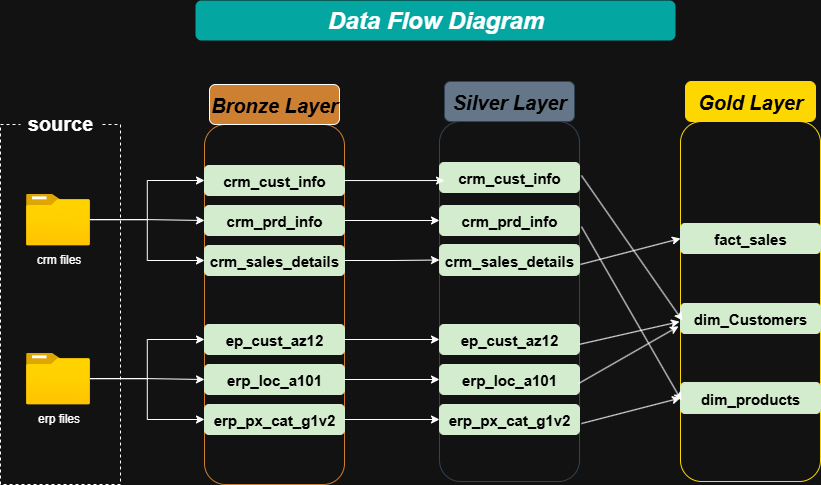

The diagram above was exported from draw.io. Its source (the exported page's mxGraphModel, read from the mxfile embedded in the PNG):
<mxGraphModel dx="2072" dy="581" grid="1" gridSize="10" guides="1" tooltips="1" connect="1" arrows="1" fold="1" page="1" pageScale="1" pageWidth="1200" pageHeight="1920" math="0" shadow="0">
  <root>
    <mxCell id="0" />
    <mxCell id="1" parent="0" />
    <mxCell id="hoVvTSWG927lSJn28P0V-1" value="" style="rounded=0;whiteSpace=wrap;html=1;fillColor=none;dashed=1;" parent="1" vertex="1">
      <mxGeometry x="-1036" y="283" width="120" height="360" as="geometry" />
    </mxCell>
    <mxCell id="hoVvTSWG927lSJn28P0V-2" value="" style="rounded=1;whiteSpace=wrap;html=1;fillColor=none;fontColor=#000000;strokeColor=#CD7F32;" parent="1" vertex="1">
      <mxGeometry x="-832" y="283" width="140" height="360" as="geometry" />
    </mxCell>
    <mxCell id="hoVvTSWG927lSJn28P0V-4" value="&lt;font style=&quot;font-size: 20px; color: rgb(0, 0, 0);&quot;&gt;&lt;b&gt;&lt;i&gt;Bronze Layer&lt;/i&gt;&lt;/b&gt;&lt;/font&gt;" style="rounded=1;whiteSpace=wrap;html=1;fillColor=#CD7F32;strokeColor=default;gradientColor=none;" parent="1" vertex="1">
      <mxGeometry x="-827" y="243" width="130" height="40" as="geometry" />
    </mxCell>
    <mxCell id="hoVvTSWG927lSJn28P0V-6" value="&lt;font style=&quot;font-size: 15px; color: rgb(0, 0, 0);&quot;&gt;&lt;b&gt;crm_cust_info&lt;/b&gt;&lt;/font&gt;" style="rounded=1;whiteSpace=wrap;html=1;fillColor=#D3ECCD;strokeColor=#D3ECCD;gradientColor=none;align=center;verticalAlign=middle;fontFamily=Helvetica;fontSize=12;fontColor=default;" parent="1" vertex="1">
      <mxGeometry x="-832" y="324" width="140" height="30" as="geometry" />
    </mxCell>
    <mxCell id="qPZdCLvwFA1s4Xsp_Buq-11" style="edgeStyle=orthogonalEdgeStyle;rounded=0;orthogonalLoop=1;jettySize=auto;html=1;" edge="1" parent="1" source="hoVvTSWG927lSJn28P0V-7" target="qPZdCLvwFA1s4Xsp_Buq-4">
      <mxGeometry relative="1" as="geometry" />
    </mxCell>
    <mxCell id="hoVvTSWG927lSJn28P0V-7" value="&lt;b style=&quot;color: rgb(0, 0, 0); font-size: 15px;&quot;&gt;crm_sales_details&lt;/b&gt;" style="rounded=1;whiteSpace=wrap;html=1;fillColor=#D3ECCD;strokeColor=#D3ECCD;gradientColor=none;align=center;verticalAlign=middle;fontFamily=Helvetica;fontSize=12;fontColor=default;" parent="1" vertex="1">
      <mxGeometry x="-832" y="404" width="140" height="30" as="geometry" />
    </mxCell>
    <mxCell id="qPZdCLvwFA1s4Xsp_Buq-10" style="edgeStyle=orthogonalEdgeStyle;rounded=0;orthogonalLoop=1;jettySize=auto;html=1;" edge="1" parent="1" source="hoVvTSWG927lSJn28P0V-8" target="qPZdCLvwFA1s4Xsp_Buq-5">
      <mxGeometry relative="1" as="geometry" />
    </mxCell>
    <mxCell id="hoVvTSWG927lSJn28P0V-8" value="&lt;b style=&quot;color: rgb(0, 0, 0); font-size: 15px;&quot;&gt;crm_prd_info&lt;/b&gt;" style="rounded=1;whiteSpace=wrap;html=1;fillColor=#D3ECCD;strokeColor=#D3ECCD;gradientColor=none;align=center;verticalAlign=middle;fontFamily=Helvetica;fontSize=12;fontColor=default;" parent="1" vertex="1">
      <mxGeometry x="-832" y="364" width="140" height="30" as="geometry" />
    </mxCell>
    <mxCell id="hoVvTSWG927lSJn28P0V-14" style="edgeStyle=orthogonalEdgeStyle;rounded=0;orthogonalLoop=1;jettySize=auto;html=1;" parent="1" source="hoVvTSWG927lSJn28P0V-9" target="hoVvTSWG927lSJn28P0V-6" edge="1">
      <mxGeometry relative="1" as="geometry" />
    </mxCell>
    <mxCell id="hoVvTSWG927lSJn28P0V-15" style="edgeStyle=orthogonalEdgeStyle;rounded=0;orthogonalLoop=1;jettySize=auto;html=1;" parent="1" source="hoVvTSWG927lSJn28P0V-9" target="hoVvTSWG927lSJn28P0V-8" edge="1">
      <mxGeometry relative="1" as="geometry" />
    </mxCell>
    <mxCell id="hoVvTSWG927lSJn28P0V-16" style="edgeStyle=orthogonalEdgeStyle;rounded=0;orthogonalLoop=1;jettySize=auto;html=1;" parent="1" source="hoVvTSWG927lSJn28P0V-9" target="hoVvTSWG927lSJn28P0V-7" edge="1">
      <mxGeometry relative="1" as="geometry" />
    </mxCell>
    <mxCell id="hoVvTSWG927lSJn28P0V-9" value="crm files" style="image;aspect=fixed;html=1;points=[];align=center;fontSize=12;image=img/lib/azure2/general/Folder_Blank.svg;" parent="1" vertex="1">
      <mxGeometry x="-1010.5" y="352.06" width="64" height="51.94" as="geometry" />
    </mxCell>
    <mxCell id="qPZdCLvwFA1s4Xsp_Buq-12" style="edgeStyle=orthogonalEdgeStyle;rounded=0;orthogonalLoop=1;jettySize=auto;html=1;" edge="1" parent="1" source="hoVvTSWG927lSJn28P0V-17" target="qPZdCLvwFA1s4Xsp_Buq-6">
      <mxGeometry relative="1" as="geometry" />
    </mxCell>
    <mxCell id="hoVvTSWG927lSJn28P0V-17" value="&lt;font style=&quot;font-size: 15px; color: rgb(0, 0, 0);&quot;&gt;&lt;b&gt;ep_cust_az12&lt;/b&gt;&lt;/font&gt;" style="rounded=1;whiteSpace=wrap;html=1;fillColor=#D3ECCD;strokeColor=#D3ECCD;gradientColor=none;align=center;verticalAlign=middle;fontFamily=Helvetica;fontSize=12;fontColor=default;" parent="1" vertex="1">
      <mxGeometry x="-832" y="483" width="140" height="30" as="geometry" />
    </mxCell>
    <mxCell id="qPZdCLvwFA1s4Xsp_Buq-14" style="edgeStyle=orthogonalEdgeStyle;rounded=0;orthogonalLoop=1;jettySize=auto;html=1;" edge="1" parent="1" source="hoVvTSWG927lSJn28P0V-18" target="qPZdCLvwFA1s4Xsp_Buq-7">
      <mxGeometry relative="1" as="geometry" />
    </mxCell>
    <mxCell id="hoVvTSWG927lSJn28P0V-18" value="&lt;b style=&quot;color: rgb(0, 0, 0); font-size: 15px;&quot;&gt;erp_px_cat_g1v2&lt;/b&gt;" style="rounded=1;whiteSpace=wrap;html=1;fillColor=#D3ECCD;strokeColor=#D3ECCD;gradientColor=none;align=center;verticalAlign=middle;fontFamily=Helvetica;fontSize=12;fontColor=default;" parent="1" vertex="1">
      <mxGeometry x="-832" y="563" width="140" height="30" as="geometry" />
    </mxCell>
    <mxCell id="qPZdCLvwFA1s4Xsp_Buq-13" style="edgeStyle=orthogonalEdgeStyle;rounded=0;orthogonalLoop=1;jettySize=auto;html=1;" edge="1" parent="1" source="hoVvTSWG927lSJn28P0V-19" target="qPZdCLvwFA1s4Xsp_Buq-8">
      <mxGeometry relative="1" as="geometry" />
    </mxCell>
    <mxCell id="hoVvTSWG927lSJn28P0V-19" value="&lt;b style=&quot;color: rgb(0, 0, 0); font-size: 15px;&quot;&gt;erp_loc_a101&lt;/b&gt;" style="rounded=1;whiteSpace=wrap;html=1;fillColor=#D3ECCD;strokeColor=#D3ECCD;gradientColor=none;align=center;verticalAlign=middle;fontFamily=Helvetica;fontSize=12;fontColor=default;" parent="1" vertex="1">
      <mxGeometry x="-832" y="523" width="140" height="30" as="geometry" />
    </mxCell>
    <mxCell id="hoVvTSWG927lSJn28P0V-20" style="edgeStyle=orthogonalEdgeStyle;rounded=0;orthogonalLoop=1;jettySize=auto;html=1;" parent="1" source="hoVvTSWG927lSJn28P0V-23" target="hoVvTSWG927lSJn28P0V-17" edge="1">
      <mxGeometry relative="1" as="geometry" />
    </mxCell>
    <mxCell id="hoVvTSWG927lSJn28P0V-21" style="edgeStyle=orthogonalEdgeStyle;rounded=0;orthogonalLoop=1;jettySize=auto;html=1;" parent="1" source="hoVvTSWG927lSJn28P0V-23" target="hoVvTSWG927lSJn28P0V-19" edge="1">
      <mxGeometry relative="1" as="geometry" />
    </mxCell>
    <mxCell id="hoVvTSWG927lSJn28P0V-22" style="edgeStyle=orthogonalEdgeStyle;rounded=0;orthogonalLoop=1;jettySize=auto;html=1;" parent="1" source="hoVvTSWG927lSJn28P0V-23" target="hoVvTSWG927lSJn28P0V-18" edge="1">
      <mxGeometry relative="1" as="geometry" />
    </mxCell>
    <mxCell id="hoVvTSWG927lSJn28P0V-23" value="erp files" style="image;aspect=fixed;html=1;points=[];align=center;fontSize=12;image=img/lib/azure2/general/Folder_Blank.svg;" parent="1" vertex="1">
      <mxGeometry x="-1010.5" y="511.06" width="64" height="51.94" as="geometry" />
    </mxCell>
    <mxCell id="hoVvTSWG927lSJn28P0V-24" value="&lt;font style=&quot;font-size: 20px;&quot;&gt;&lt;b&gt;source&lt;/b&gt;&lt;/font&gt;" style="text;html=1;align=center;verticalAlign=middle;whiteSpace=wrap;rounded=0;fillColor=default;gradientColor=none;strokeColor=none;" parent="1" vertex="1">
      <mxGeometry x="-1016" y="263" width="80" height="35" as="geometry" />
    </mxCell>
    <mxCell id="qPZdCLvwFA1s4Xsp_Buq-1" value="" style="rounded=1;whiteSpace=wrap;html=1;fillColor=none;fontColor=#ffffff;strokeColor=#314354;" vertex="1" parent="1">
      <mxGeometry x="-597" y="280" width="140" height="360" as="geometry" />
    </mxCell>
    <mxCell id="qPZdCLvwFA1s4Xsp_Buq-16" value="" style="rounded=1;whiteSpace=wrap;html=1;fillColor=none;fontColor=#ffffff;strokeColor=#FFD700;" vertex="1" parent="1">
      <mxGeometry x="-356" y="280" width="140" height="360" as="geometry" />
    </mxCell>
    <mxCell id="qPZdCLvwFA1s4Xsp_Buq-2" value="&lt;font style=&quot;font-size: 20px; color: rgb(0, 0, 0);&quot;&gt;&lt;b&gt;&lt;i&gt;Silver Layer&lt;/i&gt;&lt;/b&gt;&lt;/font&gt;" style="rounded=1;whiteSpace=wrap;html=1;fillColor=#647687;strokeColor=#314354;fontColor=#ffffff;" vertex="1" parent="1">
      <mxGeometry x="-592" y="240" width="130" height="40" as="geometry" />
    </mxCell>
    <mxCell id="qPZdCLvwFA1s4Xsp_Buq-17" value="&lt;font style=&quot;font-size: 20px; color: rgb(0, 0, 0);&quot;&gt;&lt;b&gt;&lt;i&gt;Gold Layer&lt;/i&gt;&lt;/b&gt;&lt;/font&gt;" style="rounded=1;whiteSpace=wrap;html=1;fillColor=#FFD700;strokeColor=#FFD700;fontColor=#ffffff;" vertex="1" parent="1">
      <mxGeometry x="-351" y="240" width="130" height="40" as="geometry" />
    </mxCell>
    <mxCell id="qPZdCLvwFA1s4Xsp_Buq-3" value="&lt;font style=&quot;font-size: 15px; color: rgb(0, 0, 0);&quot;&gt;&lt;b&gt;crm_cust_info&lt;/b&gt;&lt;/font&gt;" style="rounded=1;whiteSpace=wrap;html=1;fillColor=#D3ECCD;strokeColor=#D3ECCD;fontColor=default;align=center;verticalAlign=middle;fontFamily=Helvetica;fontSize=12;gradientColor=none;" vertex="1" parent="1">
      <mxGeometry x="-597" y="321" width="140" height="30" as="geometry" />
    </mxCell>
    <mxCell id="qPZdCLvwFA1s4Xsp_Buq-18" value="&lt;font style=&quot;font-size: 15px; color: rgb(0, 0, 0);&quot;&gt;&lt;b&gt;fact_sales&lt;/b&gt;&lt;/font&gt;" style="rounded=1;whiteSpace=wrap;html=1;fillColor=#D3ECCD;strokeColor=#D3ECCD;fontColor=default;align=center;verticalAlign=middle;fontFamily=Helvetica;fontSize=12;gradientColor=none;" vertex="1" parent="1">
      <mxGeometry x="-356" y="382" width="140" height="30" as="geometry" />
    </mxCell>
    <mxCell id="qPZdCLvwFA1s4Xsp_Buq-4" value="&lt;b style=&quot;color: rgb(0, 0, 0); font-size: 15px;&quot;&gt;crm_sales_details&lt;/b&gt;" style="rounded=1;whiteSpace=wrap;html=1;fillColor=#D3ECCD;strokeColor=#D3ECCD;fontColor=default;align=center;verticalAlign=middle;fontFamily=Helvetica;fontSize=12;gradientColor=none;" vertex="1" parent="1">
      <mxGeometry x="-597" y="403" width="140" height="31" as="geometry" />
    </mxCell>
    <mxCell id="qPZdCLvwFA1s4Xsp_Buq-19" value="&lt;font color=&quot;#000000&quot;&gt;&lt;span style=&quot;font-size: 15px;&quot;&gt;&lt;b&gt;dim_products&lt;/b&gt;&lt;/span&gt;&lt;/font&gt;" style="rounded=1;whiteSpace=wrap;html=1;fillColor=#D3ECCD;strokeColor=#D3ECCD;fontColor=default;align=center;verticalAlign=middle;fontFamily=Helvetica;fontSize=12;gradientColor=none;" vertex="1" parent="1">
      <mxGeometry x="-356" y="541" width="140" height="31" as="geometry" />
    </mxCell>
    <mxCell id="qPZdCLvwFA1s4Xsp_Buq-5" value="&lt;b style=&quot;color: rgb(0, 0, 0); font-size: 15px;&quot;&gt;crm_prd_info&lt;/b&gt;" style="rounded=1;whiteSpace=wrap;html=1;fillColor=#D3ECCD;strokeColor=#D3ECCD;fontColor=default;align=center;verticalAlign=middle;fontFamily=Helvetica;fontSize=12;gradientColor=none;" vertex="1" parent="1">
      <mxGeometry x="-597" y="364" width="140" height="30" as="geometry" />
    </mxCell>
    <mxCell id="qPZdCLvwFA1s4Xsp_Buq-20" value="&lt;b style=&quot;color: rgb(0, 0, 0); font-size: 15px;&quot;&gt;dim_Customers&lt;/b&gt;" style="rounded=1;whiteSpace=wrap;html=1;fillColor=#D3ECCD;strokeColor=#D3ECCD;fontColor=default;align=center;verticalAlign=middle;fontFamily=Helvetica;fontSize=12;gradientColor=none;" vertex="1" parent="1">
      <mxGeometry x="-356" y="462" width="140" height="30" as="geometry" />
    </mxCell>
    <mxCell id="qPZdCLvwFA1s4Xsp_Buq-6" value="&lt;font style=&quot;font-size: 15px; color: rgb(0, 0, 0);&quot;&gt;&lt;b&gt;ep_cust_az12&lt;/b&gt;&lt;/font&gt;" style="rounded=1;whiteSpace=wrap;html=1;fillColor=#D3ECCD;strokeColor=#D3ECCD;fontColor=default;align=center;verticalAlign=middle;fontFamily=Helvetica;fontSize=12;gradientColor=none;" vertex="1" parent="1">
      <mxGeometry x="-597" y="483" width="140" height="30" as="geometry" />
    </mxCell>
    <mxCell id="qPZdCLvwFA1s4Xsp_Buq-7" value="&lt;b style=&quot;color: rgb(0, 0, 0); font-size: 15px;&quot;&gt;erp_px_cat_g1v2&lt;/b&gt;" style="rounded=1;whiteSpace=wrap;html=1;fillColor=#D3ECCD;strokeColor=#D3ECCD;fontColor=default;align=center;verticalAlign=middle;fontFamily=Helvetica;fontSize=12;gradientColor=none;" vertex="1" parent="1">
      <mxGeometry x="-597" y="563" width="140" height="30" as="geometry" />
    </mxCell>
    <mxCell id="qPZdCLvwFA1s4Xsp_Buq-8" value="&lt;b style=&quot;color: rgb(0, 0, 0); font-size: 15px;&quot;&gt;erp_loc_a101&lt;/b&gt;" style="rounded=1;whiteSpace=wrap;html=1;fillColor=#D3ECCD;strokeColor=#D3ECCD;fontColor=default;align=center;verticalAlign=middle;fontFamily=Helvetica;fontSize=12;gradientColor=none;" vertex="1" parent="1">
      <mxGeometry x="-597" y="523" width="140" height="30" as="geometry" />
    </mxCell>
    <mxCell id="qPZdCLvwFA1s4Xsp_Buq-9" style="edgeStyle=orthogonalEdgeStyle;rounded=0;orthogonalLoop=1;jettySize=auto;html=1;entryX=0.036;entryY=0.164;entryDx=0;entryDy=0;entryPerimeter=0;" edge="1" parent="1" source="hoVvTSWG927lSJn28P0V-6" target="qPZdCLvwFA1s4Xsp_Buq-1">
      <mxGeometry relative="1" as="geometry" />
    </mxCell>
    <mxCell id="qPZdCLvwFA1s4Xsp_Buq-24" value="" style="endArrow=classic;html=1;rounded=0;exitX=1.014;exitY=0.15;exitDx=0;exitDy=0;exitPerimeter=0;entryX=0.014;entryY=0.553;entryDx=0;entryDy=0;entryPerimeter=0;" edge="1" parent="1" source="qPZdCLvwFA1s4Xsp_Buq-1" target="qPZdCLvwFA1s4Xsp_Buq-16">
      <mxGeometry width="50" height="50" relative="1" as="geometry">
        <mxPoint x="-650" y="1030" as="sourcePoint" />
        <mxPoint x="-600" y="980" as="targetPoint" />
      </mxGeometry>
    </mxCell>
    <mxCell id="qPZdCLvwFA1s4Xsp_Buq-25" value="" style="endArrow=classic;html=1;rounded=0;exitX=1;exitY=0.619;exitDx=0;exitDy=0;exitPerimeter=0;entryX=-0.007;entryY=0.556;entryDx=0;entryDy=0;entryPerimeter=0;" edge="1" parent="1" source="qPZdCLvwFA1s4Xsp_Buq-1" target="qPZdCLvwFA1s4Xsp_Buq-16">
      <mxGeometry width="50" height="50" relative="1" as="geometry">
        <mxPoint x="-420" y="750" as="sourcePoint" />
        <mxPoint x="-319" y="895" as="targetPoint" />
      </mxGeometry>
    </mxCell>
    <mxCell id="qPZdCLvwFA1s4Xsp_Buq-26" value="" style="endArrow=classic;html=1;rounded=0;exitX=0.993;exitY=0.728;exitDx=0;exitDy=0;exitPerimeter=0;entryX=-0.014;entryY=0.569;entryDx=0;entryDy=0;entryPerimeter=0;" edge="1" parent="1" source="qPZdCLvwFA1s4Xsp_Buq-1" target="qPZdCLvwFA1s4Xsp_Buq-16">
      <mxGeometry width="50" height="50" relative="1" as="geometry">
        <mxPoint x="-430" y="620" as="sourcePoint" />
        <mxPoint x="-329" y="765" as="targetPoint" />
      </mxGeometry>
    </mxCell>
    <mxCell id="qPZdCLvwFA1s4Xsp_Buq-27" value="" style="endArrow=classic;html=1;rounded=0;exitX=1.007;exitY=0.397;exitDx=0;exitDy=0;exitPerimeter=0;entryX=0;entryY=0.5;entryDx=0;entryDy=0;" edge="1" parent="1" source="qPZdCLvwFA1s4Xsp_Buq-1" target="qPZdCLvwFA1s4Xsp_Buq-18">
      <mxGeometry width="50" height="50" relative="1" as="geometry">
        <mxPoint x="-420" y="743" as="sourcePoint" />
        <mxPoint x="-320" y="720" as="targetPoint" />
      </mxGeometry>
    </mxCell>
    <mxCell id="qPZdCLvwFA1s4Xsp_Buq-28" value="" style="endArrow=classic;html=1;rounded=0;exitX=1.014;exitY=0.292;exitDx=0;exitDy=0;exitPerimeter=0;entryX=0.007;entryY=0.775;entryDx=0;entryDy=0;entryPerimeter=0;" edge="1" parent="1" source="qPZdCLvwFA1s4Xsp_Buq-1" target="qPZdCLvwFA1s4Xsp_Buq-16">
      <mxGeometry width="50" height="50" relative="1" as="geometry">
        <mxPoint x="-400" y="710" as="sourcePoint" />
        <mxPoint x="-299" y="855" as="targetPoint" />
      </mxGeometry>
    </mxCell>
    <mxCell id="qPZdCLvwFA1s4Xsp_Buq-29" value="" style="endArrow=classic;html=1;rounded=0;exitX=1.014;exitY=0.839;exitDx=0;exitDy=0;exitPerimeter=0;entryX=0;entryY=0.5;entryDx=0;entryDy=0;" edge="1" parent="1" source="qPZdCLvwFA1s4Xsp_Buq-1" target="qPZdCLvwFA1s4Xsp_Buq-19">
      <mxGeometry width="50" height="50" relative="1" as="geometry">
        <mxPoint x="-410" y="780" as="sourcePoint" />
        <mxPoint x="-309" y="925" as="targetPoint" />
      </mxGeometry>
    </mxCell>
    <mxCell id="qPZdCLvwFA1s4Xsp_Buq-31" value="&lt;i&gt;Data Flow Diagram&lt;/i&gt;" style="text;strokeColor=none;fillColor=#03A6A1;html=1;fontSize=24;fontStyle=1;verticalAlign=middle;align=center;rounded=1;" vertex="1" parent="1">
      <mxGeometry x="-841" y="159" width="480" height="40" as="geometry" />
    </mxCell>
  </root>
</mxGraphModel>